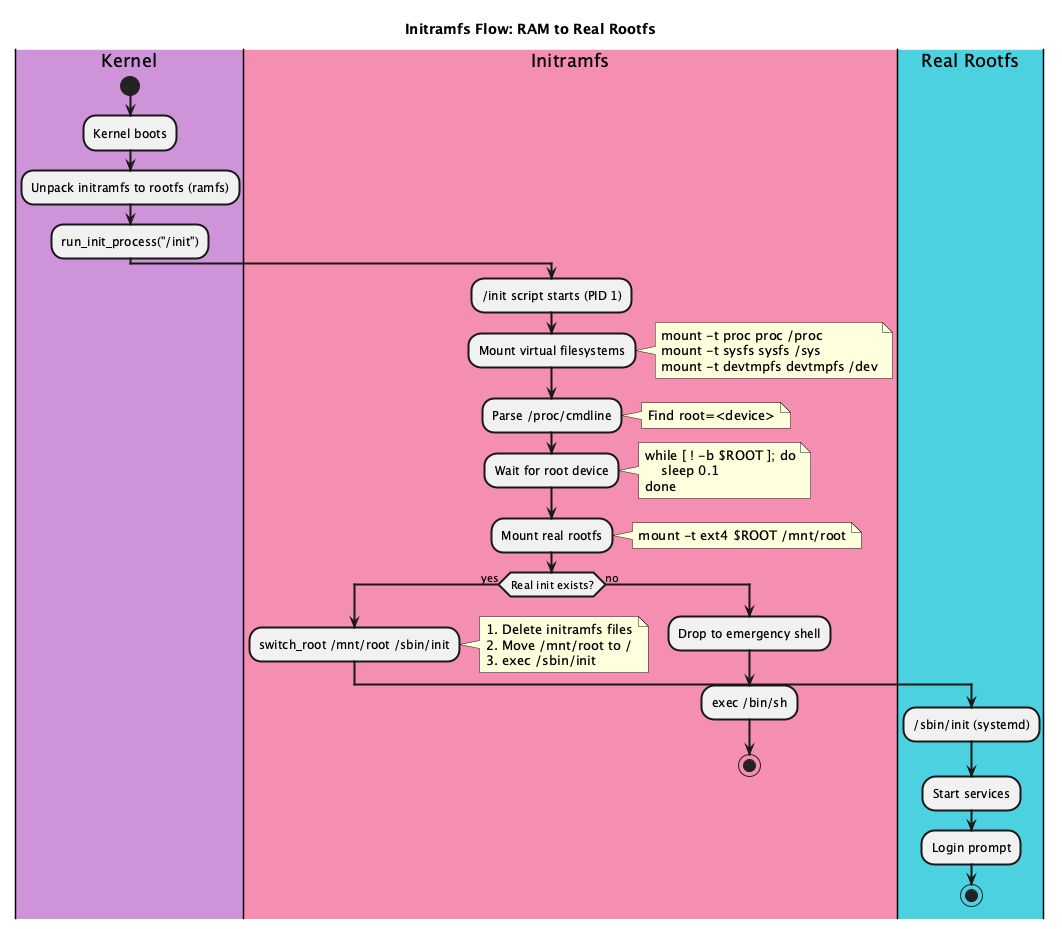

The diagram above was rendered by PlantUML. Its source (embedded in the PNG):
@startuml
title "Initramfs Flow: RAM to Real Rootfs"

skinparam backgroundColor #FEFEFE
skinparam activityBorderThickness 2

|#CE93D8|Kernel|
|#F48FB1|Initramfs|
|#4DD0E1|Real Rootfs|

|Kernel|
start
:Kernel boots;
:Unpack initramfs to rootfs (ramfs);
:run_init_process("/init");

|Initramfs|
:/init script starts (PID 1);

:Mount virtual filesystems;
note right
    mount -t proc proc /proc
    mount -t sysfs sysfs /sys
    mount -t devtmpfs devtmpfs /dev
end note

:Parse /proc/cmdline;
note right: Find root=<device>

:Wait for root device;
note right
    while [ ! -b $ROOT ]; do
        sleep 0.1
    done
end note

:Mount real rootfs;
note right: mount -t ext4 $ROOT /mnt/root

if (Real init exists?) then (yes)
    :switch_root /mnt/root /sbin/init;
    note right
        1. Delete initramfs files
        2. Move /mnt/root to /
        3. exec /sbin/init
    end note
    
    |Real Rootfs|
    :/sbin/init (systemd);
    :Start services;
    :Login prompt;
    stop
    
else (no)
    |Initramfs|
    :Drop to emergency shell;
    :exec /bin/sh;
    stop
endif

@enduml